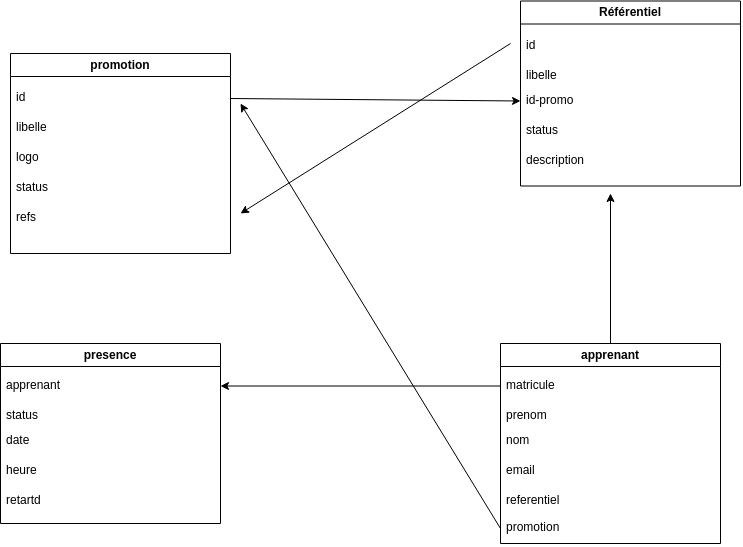

The diagram above was exported from draw.io. Its source (the exported page's mxGraphModel, read from the mxfile embedded in the PNG):
<mxGraphModel dx="1131" dy="768" grid="1" gridSize="10" guides="1" tooltips="1" connect="1" arrows="1" fold="1" page="1" pageScale="1" pageWidth="850" pageHeight="1100" math="0" shadow="0">
  <root>
    <mxCell id="0" />
    <mxCell id="1" parent="0" />
    <mxCell id="5" style="edgeStyle=none;html=1;" parent="1" edge="1">
      <mxGeometry relative="1" as="geometry">
        <mxPoint x="200" y="270" as="targetPoint" />
        <mxPoint x="200" y="270" as="sourcePoint" />
      </mxGeometry>
    </mxCell>
    <mxCell id="3" value="Référentiel" style="swimlane;whiteSpace=wrap;html=1;" parent="1" vertex="1">
      <mxGeometry x="550" y="67.5" width="220" height="185" as="geometry" />
    </mxCell>
    <mxCell id="23" value="id" style="text;strokeColor=none;fillColor=none;align=left;verticalAlign=top;spacingLeft=4;spacingRight=4;overflow=hidden;rotatable=0;points=[[0,0.5],[1,0.5]];portConstraint=eastwest;whiteSpace=wrap;html=1;" vertex="1" parent="3">
      <mxGeometry y="30" width="220" height="30" as="geometry" />
    </mxCell>
    <mxCell id="24" value="libelle" style="text;strokeColor=none;fillColor=none;align=left;verticalAlign=top;spacingLeft=4;spacingRight=4;overflow=hidden;rotatable=0;points=[[0,0.5],[1,0.5]];portConstraint=eastwest;whiteSpace=wrap;html=1;" vertex="1" parent="3">
      <mxGeometry y="60" width="220" height="30" as="geometry" />
    </mxCell>
    <mxCell id="26" value="id-promo" style="text;strokeColor=none;fillColor=none;align=left;verticalAlign=top;spacingLeft=4;spacingRight=4;overflow=hidden;rotatable=0;points=[[0,0.5],[1,0.5]];portConstraint=eastwest;whiteSpace=wrap;html=1;shadow=1;" vertex="1" parent="3">
      <mxGeometry y="85" width="220" height="30" as="geometry" />
    </mxCell>
    <mxCell id="27" value="status" style="text;strokeColor=none;fillColor=none;align=left;verticalAlign=top;spacingLeft=4;spacingRight=4;overflow=hidden;rotatable=0;points=[[0,0.5],[1,0.5]];portConstraint=eastwest;whiteSpace=wrap;html=1;shadow=1;" vertex="1" parent="3">
      <mxGeometry y="115" width="220" height="30" as="geometry" />
    </mxCell>
    <mxCell id="28" value="description" style="text;strokeColor=none;fillColor=none;align=left;verticalAlign=top;spacingLeft=4;spacingRight=4;overflow=hidden;rotatable=0;points=[[0,0.5],[1,0.5]];portConstraint=eastwest;whiteSpace=wrap;html=1;shadow=1;" vertex="1" parent="3">
      <mxGeometry y="145" width="220" height="30" as="geometry" />
    </mxCell>
    <mxCell id="49" style="edgeStyle=none;html=1;" edge="1" parent="1" source="10">
      <mxGeometry relative="1" as="geometry">
        <mxPoint x="640" y="260" as="targetPoint" />
      </mxGeometry>
    </mxCell>
    <mxCell id="10" value="apprenant" style="swimlane;whiteSpace=wrap;html=1;" vertex="1" parent="1">
      <mxGeometry x="530" y="410" width="220" height="200" as="geometry" />
    </mxCell>
    <mxCell id="34" value="matricule" style="text;strokeColor=none;fillColor=none;align=left;verticalAlign=top;spacingLeft=4;spacingRight=4;overflow=hidden;rotatable=0;points=[[0,0.5],[1,0.5]];portConstraint=eastwest;whiteSpace=wrap;html=1;" vertex="1" parent="10">
      <mxGeometry y="27.5" width="220" height="30" as="geometry" />
    </mxCell>
    <mxCell id="36" value="nom" style="text;strokeColor=none;fillColor=none;align=left;verticalAlign=top;spacingLeft=4;spacingRight=4;overflow=hidden;rotatable=0;points=[[0,0.5],[1,0.5]];portConstraint=eastwest;whiteSpace=wrap;html=1;shadow=1;" vertex="1" parent="10">
      <mxGeometry y="82.5" width="220" height="30" as="geometry" />
    </mxCell>
    <mxCell id="37" value="email" style="text;strokeColor=none;fillColor=none;align=left;verticalAlign=top;spacingLeft=4;spacingRight=4;overflow=hidden;rotatable=0;points=[[0,0.5],[1,0.5]];portConstraint=eastwest;whiteSpace=wrap;html=1;shadow=1;" vertex="1" parent="10">
      <mxGeometry y="112.5" width="220" height="30" as="geometry" />
    </mxCell>
    <mxCell id="38" value="referentiel" style="text;strokeColor=none;fillColor=none;align=left;verticalAlign=top;spacingLeft=4;spacingRight=4;overflow=hidden;rotatable=0;points=[[0,0.5],[1,0.5]];portConstraint=eastwest;whiteSpace=wrap;html=1;shadow=1;" vertex="1" parent="10">
      <mxGeometry y="142.5" width="220" height="30" as="geometry" />
    </mxCell>
    <mxCell id="39" value="prenom" style="text;strokeColor=none;fillColor=none;align=left;verticalAlign=top;spacingLeft=4;spacingRight=4;overflow=hidden;rotatable=0;points=[[0,0.5],[1,0.5]];portConstraint=eastwest;whiteSpace=wrap;html=1;shadow=1;" vertex="1" parent="10">
      <mxGeometry y="57.5" width="220" height="30" as="geometry" />
    </mxCell>
    <mxCell id="47" value="promotion" style="text;strokeColor=none;fillColor=none;align=left;verticalAlign=top;spacingLeft=4;spacingRight=4;overflow=hidden;rotatable=0;points=[[0,0.5],[1,0.5]];portConstraint=eastwest;whiteSpace=wrap;html=1;shadow=1;" vertex="1" parent="10">
      <mxGeometry y="170" width="220" height="30" as="geometry" />
    </mxCell>
    <mxCell id="11" value="promotion" style="swimlane;whiteSpace=wrap;html=1;" vertex="1" parent="1">
      <mxGeometry x="40" y="120" width="220" height="200" as="geometry" />
    </mxCell>
    <mxCell id="29" value="id" style="text;strokeColor=none;fillColor=none;align=left;verticalAlign=top;spacingLeft=4;spacingRight=4;overflow=hidden;rotatable=0;points=[[0,0.5],[1,0.5]];portConstraint=eastwest;whiteSpace=wrap;html=1;" vertex="1" parent="11">
      <mxGeometry y="30" width="220" height="30" as="geometry" />
    </mxCell>
    <mxCell id="30" value="libelle" style="text;strokeColor=none;fillColor=none;align=left;verticalAlign=top;spacingLeft=4;spacingRight=4;overflow=hidden;rotatable=0;points=[[0,0.5],[1,0.5]];portConstraint=eastwest;whiteSpace=wrap;html=1;" vertex="1" parent="11">
      <mxGeometry y="60" width="220" height="30" as="geometry" />
    </mxCell>
    <mxCell id="31" value="logo" style="text;strokeColor=none;fillColor=none;align=left;verticalAlign=top;spacingLeft=4;spacingRight=4;overflow=hidden;rotatable=0;points=[[0,0.5],[1,0.5]];portConstraint=eastwest;whiteSpace=wrap;html=1;shadow=1;" vertex="1" parent="11">
      <mxGeometry y="90" width="220" height="30" as="geometry" />
    </mxCell>
    <mxCell id="40" value="status" style="text;strokeColor=none;fillColor=none;align=left;verticalAlign=top;spacingLeft=4;spacingRight=4;overflow=hidden;rotatable=0;points=[[0,0.5],[1,0.5]];portConstraint=eastwest;whiteSpace=wrap;html=1;shadow=1;" vertex="1" parent="11">
      <mxGeometry y="120" width="220" height="30" as="geometry" />
    </mxCell>
    <mxCell id="50" value="refs" style="text;strokeColor=none;fillColor=none;align=left;verticalAlign=top;spacingLeft=4;spacingRight=4;overflow=hidden;rotatable=0;points=[[0,0.5],[1,0.5]];portConstraint=eastwest;whiteSpace=wrap;html=1;shadow=1;" vertex="1" parent="11">
      <mxGeometry y="150" width="220" height="30" as="geometry" />
    </mxCell>
    <mxCell id="12" value="presence" style="swimlane;whiteSpace=wrap;html=1;" vertex="1" parent="1">
      <mxGeometry x="30" y="410" width="220" height="180" as="geometry" />
    </mxCell>
    <mxCell id="41" value="apprenant" style="text;strokeColor=none;fillColor=none;align=left;verticalAlign=top;spacingLeft=4;spacingRight=4;overflow=hidden;rotatable=0;points=[[0,0.5],[1,0.5]];portConstraint=eastwest;whiteSpace=wrap;html=1;" vertex="1" parent="12">
      <mxGeometry y="27.5" width="220" height="30" as="geometry" />
    </mxCell>
    <mxCell id="42" value="date" style="text;strokeColor=none;fillColor=none;align=left;verticalAlign=top;spacingLeft=4;spacingRight=4;overflow=hidden;rotatable=0;points=[[0,0.5],[1,0.5]];portConstraint=eastwest;whiteSpace=wrap;html=1;shadow=1;" vertex="1" parent="12">
      <mxGeometry y="82.5" width="220" height="30" as="geometry" />
    </mxCell>
    <mxCell id="43" value="heure" style="text;strokeColor=none;fillColor=none;align=left;verticalAlign=top;spacingLeft=4;spacingRight=4;overflow=hidden;rotatable=0;points=[[0,0.5],[1,0.5]];portConstraint=eastwest;whiteSpace=wrap;html=1;shadow=1;" vertex="1" parent="12">
      <mxGeometry y="112.5" width="220" height="30" as="geometry" />
    </mxCell>
    <mxCell id="44" value="retartd" style="text;strokeColor=none;fillColor=none;align=left;verticalAlign=top;spacingLeft=4;spacingRight=4;overflow=hidden;rotatable=0;points=[[0,0.5],[1,0.5]];portConstraint=eastwest;whiteSpace=wrap;html=1;shadow=1;" vertex="1" parent="12">
      <mxGeometry y="142.5" width="220" height="30" as="geometry" />
    </mxCell>
    <mxCell id="45" value="status" style="text;strokeColor=none;fillColor=none;align=left;verticalAlign=top;spacingLeft=4;spacingRight=4;overflow=hidden;rotatable=0;points=[[0,0.5],[1,0.5]];portConstraint=eastwest;whiteSpace=wrap;html=1;shadow=1;" vertex="1" parent="12">
      <mxGeometry y="57.5" width="220" height="30" as="geometry" />
    </mxCell>
    <mxCell id="33" value="" style="edgeStyle=none;html=1;entryX=0;entryY=0.5;entryDx=0;entryDy=0;exitX=1;exitY=0.5;exitDx=0;exitDy=0;" edge="1" parent="1" source="29" target="26">
      <mxGeometry relative="1" as="geometry" />
    </mxCell>
    <mxCell id="46" style="edgeStyle=none;html=1;entryX=1;entryY=0.5;entryDx=0;entryDy=0;exitX=0;exitY=0.5;exitDx=0;exitDy=0;" edge="1" parent="1" source="34" target="41">
      <mxGeometry relative="1" as="geometry" />
    </mxCell>
    <mxCell id="48" style="edgeStyle=none;html=1;exitX=0;exitY=0.5;exitDx=0;exitDy=0;" edge="1" parent="1" source="47">
      <mxGeometry relative="1" as="geometry">
        <mxPoint x="270" y="170" as="targetPoint" />
      </mxGeometry>
    </mxCell>
    <mxCell id="51" style="edgeStyle=none;html=1;" edge="1" parent="1">
      <mxGeometry relative="1" as="geometry">
        <mxPoint x="270" y="280" as="targetPoint" />
        <mxPoint x="540" y="110" as="sourcePoint" />
      </mxGeometry>
    </mxCell>
  </root>
</mxGraphModel>